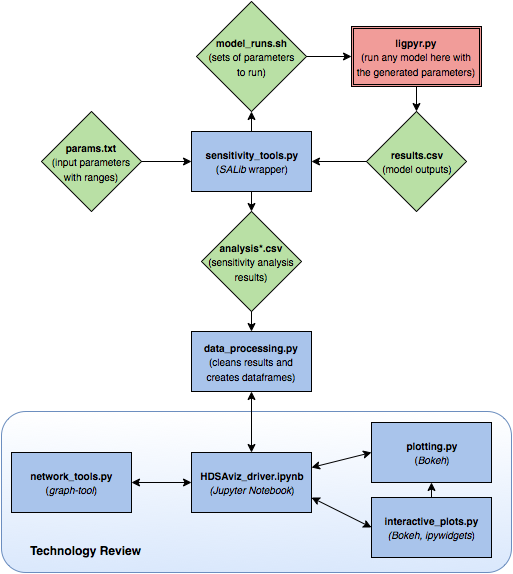

The diagram above was exported from draw.io. Its source (the exported page's mxGraphModel, read from the mxfile embedded in the PNG):
<mxGraphModel dx="848" dy="751" grid="1" gridSize="10" guides="1" tooltips="1" connect="1" arrows="1" fold="1" page="1" pageScale="1" pageWidth="826" pageHeight="1169" background="#ffffff" math="0">
  <root>
    <mxCell id="0" />
    <mxCell id="1" parent="0" />
    <mxCell id="2" value="" style="rounded=1;whiteSpace=wrap;html=1;plain-blue;gradientColor=#FFFFFF;gradientDirection=north;" vertex="1" parent="1">
      <mxGeometry x="35" y="440" width="510" height="161" as="geometry" />
    </mxCell>
    <mxCell id="3" value="&lt;font style=&quot;font-size: 10px&quot;&gt;&lt;b&gt;sensitivity_tools.py&lt;/b&gt;&lt;br&gt;(&lt;i&gt;SALib&lt;/i&gt; wrapper)&lt;br&gt;&lt;/font&gt;" style="whiteSpace=wrap;html=1;fillColor=#A9C4EB;" vertex="1" parent="1">
      <mxGeometry x="225" y="160" width="120" height="60" as="geometry" />
    </mxCell>
    <mxCell id="4" value="&lt;font style=&quot;font-size: 10px&quot;&gt;&lt;b&gt;params.txt&lt;/b&gt;&lt;br&gt;(input parameters with ranges)&lt;br&gt;&lt;/font&gt;" style="rhombus;whiteSpace=wrap;html=1;fillColor=#B9E0A5;strokeColor=#000000;" vertex="1" parent="1">
      <mxGeometry x="75" y="140" width="100" height="100" as="geometry" />
    </mxCell>
    <mxCell id="5" value="" style="endArrow=classic;html=1;exitX=1;exitY=0.5;entryX=0;entryY=0.5;" edge="1" source="4" target="3" parent="1">
      <mxGeometry x="175" y="190" width="50" height="50" as="geometry">
        <mxPoint x="-105" y="70" as="sourcePoint" />
        <mxPoint x="-55" y="20" as="targetPoint" />
      </mxGeometry>
    </mxCell>
    <mxCell id="6" value="" style="endArrow=classic;html=1;exitX=0.5;exitY=0;entryX=0.5;entryY=1;" edge="1" source="3" target="25" parent="1">
      <mxGeometry x="285" y="140" width="50" height="50" as="geometry">
        <mxPoint x="255" y="170" as="sourcePoint" />
        <mxPoint x="285" y="110" as="targetPoint" />
      </mxGeometry>
    </mxCell>
    <mxCell id="7" value="&lt;b&gt;&lt;font style=&quot;font-size: 10px&quot;&gt;ligpyr.py&lt;/font&gt;&lt;/b&gt;&lt;font style=&quot;font-size: 10px&quot;&gt;&lt;br&gt;(run any model here with the generated parameters)&lt;br&gt;&lt;/font&gt;" style="shape=ext;double=1;whiteSpace=wrap;html=1;fillColor=#F19C99;" vertex="1" parent="1">
      <mxGeometry x="385" y="55" width="130" height="60" as="geometry" />
    </mxCell>
    <mxCell id="8" value="" style="endArrow=classic;html=1;exitX=1;exitY=0.5;entryX=0;entryY=0.5;" edge="1" source="25" target="7" parent="1">
      <mxGeometry x="340" y="85" width="50" height="50" as="geometry">
        <mxPoint x="345" y="70" as="sourcePoint" />
        <mxPoint x="415" y="90" as="targetPoint" />
      </mxGeometry>
    </mxCell>
    <mxCell id="9" value="&lt;font style=&quot;font-size: 10px&quot;&gt;&lt;b&gt;results.csv&lt;/b&gt;&lt;br&gt;(model outputs)&lt;/font&gt;&lt;br&gt;" style="rhombus;whiteSpace=wrap;html=1;fillColor=#B9E0A5;" vertex="1" parent="1">
      <mxGeometry x="400" y="140" width="100" height="100" as="geometry" />
    </mxCell>
    <mxCell id="10" value="" style="endArrow=classic;html=1;exitX=0.5;exitY=1;entryX=0.5;entryY=0;" edge="1" source="7" target="9" parent="1">
      <mxGeometry x="450" y="115" width="50" height="50" as="geometry">
        <mxPoint x="-105" y="70" as="sourcePoint" />
        <mxPoint x="-55" y="20" as="targetPoint" />
      </mxGeometry>
    </mxCell>
    <mxCell id="11" value="" style="endArrow=classic;html=1;exitX=0;exitY=0.5;entryX=1;entryY=0.5;" edge="1" source="9" target="3" parent="1">
      <mxGeometry x="345" y="190" width="50" height="50" as="geometry">
        <mxPoint x="485" y="200" as="sourcePoint" />
        <mxPoint x="475" y="240" as="targetPoint" />
      </mxGeometry>
    </mxCell>
    <mxCell id="12" value="&lt;font style=&quot;font-size: 10px&quot;&gt;&lt;b&gt;analysis*.csv&lt;/b&gt;&lt;br&gt;(sensitivity analysis results)&lt;br&gt;&lt;/font&gt;" style="rhombus;whiteSpace=wrap;html=1;fillColor=#B9E0A5;" vertex="1" parent="1">
      <mxGeometry x="235" y="240" width="100" height="100" as="geometry" />
    </mxCell>
    <mxCell id="13" value="" style="endArrow=classic;html=1;exitX=0.5;exitY=1;entryX=0.5;entryY=0;" edge="1" source="3" target="12" parent="1">
      <mxGeometry x="285" y="220" width="50" height="50" as="geometry">
        <mxPoint x="75" y="330" as="sourcePoint" />
        <mxPoint x="125" y="280" as="targetPoint" />
      </mxGeometry>
    </mxCell>
    <mxCell id="14" value="&lt;font style=&quot;font-size: 10px&quot;&gt;&lt;b&gt;plotting.py&lt;/b&gt;&lt;br&gt;(&lt;i&gt;Bokeh&lt;/i&gt;)&lt;br&gt;&lt;/font&gt;" style="whiteSpace=wrap;html=1;fillColor=#A9C4EB;" vertex="1" parent="1">
      <mxGeometry x="405" y="451" width="120" height="60" as="geometry" />
    </mxCell>
    <mxCell id="15" value="&lt;font style=&quot;font-size: 10px&quot;&gt;&lt;b&gt;data_processing.py&lt;/b&gt;&lt;br&gt;(cleans results and creates dataframes)&lt;br&gt;&lt;/font&gt;" style="whiteSpace=wrap;html=1;fillColor=#A9C4EB;" vertex="1" parent="1">
      <mxGeometry x="225" y="360" width="120" height="60" as="geometry" />
    </mxCell>
    <mxCell id="16" value="&lt;font style=&quot;font-size: 10px&quot;&gt;&lt;b&gt;interactive_plots.py&lt;/b&gt;&lt;br&gt;&lt;i&gt;(Bokeh, ipywidgets&lt;/i&gt;)&lt;br&gt;&lt;/font&gt;" style="whiteSpace=wrap;html=1;fillColor=#A9C4EB;" vertex="1" parent="1">
      <mxGeometry x="405" y="526" width="120" height="60" as="geometry" />
    </mxCell>
    <mxCell id="17" value="&lt;font style=&quot;font-size: 10px&quot;&gt;&lt;b&gt;network_tools.py&lt;/b&gt;&lt;br&gt;(&lt;i&gt;graph-tool&lt;/i&gt;)&lt;br&gt;&lt;/font&gt;" style="whiteSpace=wrap;html=1;fillColor=#A9C4EB;" vertex="1" parent="1">
      <mxGeometry x="45" y="481" width="120" height="60" as="geometry" />
    </mxCell>
    <mxCell id="18" value="&lt;font style=&quot;font-size: 10px&quot;&gt;&lt;b&gt;HDSAviz_driver.ipynb&lt;/b&gt;&lt;br&gt;&lt;i&gt;(Jupyter Notebook&lt;/i&gt;)&lt;br&gt;&lt;/font&gt;" style="whiteSpace=wrap;html=1;fillColor=#A9C4EB;" vertex="1" parent="1">
      <mxGeometry x="225" y="481" width="120" height="60" as="geometry" />
    </mxCell>
    <mxCell id="19" value="" style="endArrow=classic;html=1;exitX=0.5;exitY=1;entryX=0.5;entryY=0;" edge="1" source="12" target="15" parent="1">
      <mxGeometry x="285" y="340" width="50" height="50" as="geometry">
        <mxPoint x="-105" y="90" as="sourcePoint" />
        <mxPoint x="-55" y="40" as="targetPoint" />
      </mxGeometry>
    </mxCell>
    <mxCell id="20" value="" style="endArrow=classic;startArrow=classic;html=1;entryX=0.5;entryY=1;exitX=0.5;exitY=0;" edge="1" source="18" target="15" parent="1">
      <mxGeometry x="285" y="420" width="50" height="50" as="geometry">
        <mxPoint x="-15" y="90" as="sourcePoint" />
        <mxPoint x="35" y="40" as="targetPoint" />
      </mxGeometry>
    </mxCell>
    <mxCell id="21" value="" style="endArrow=classic;startArrow=classic;html=1;entryX=0;entryY=0.5;exitX=1;exitY=0.25;" edge="1" source="18" target="14" parent="1">
      <mxGeometry x="345" y="481" width="50" height="50" as="geometry">
        <mxPoint x="-15" y="91" as="sourcePoint" />
        <mxPoint x="35" y="41" as="targetPoint" />
      </mxGeometry>
    </mxCell>
    <mxCell id="22" value="" style="endArrow=classic;startArrow=classic;html=1;exitX=1;exitY=0.75;entryX=0;entryY=0.5;" edge="1" source="18" target="16" parent="1">
      <mxGeometry x="345" y="526" width="50" height="50" as="geometry">
        <mxPoint x="-15" y="91" as="sourcePoint" />
        <mxPoint x="35" y="41" as="targetPoint" />
      </mxGeometry>
    </mxCell>
    <mxCell id="23" value="" style="endArrow=classic;html=1;exitX=0.5;exitY=0;entryX=0.5;entryY=1;" edge="1" source="16" target="14" parent="1">
      <mxGeometry x="465" y="511" width="50" height="50" as="geometry">
        <mxPoint x="-15" y="91" as="sourcePoint" />
        <mxPoint x="471" y="512" as="targetPoint" />
      </mxGeometry>
    </mxCell>
    <mxCell id="24" value="" style="endArrow=classic;startArrow=classic;html=1;entryX=0;entryY=0.5;exitX=1;exitY=0.5;" edge="1" source="17" target="18" parent="1">
      <mxGeometry x="165" y="511" width="50" height="50" as="geometry">
        <mxPoint x="-15" y="91" as="sourcePoint" />
        <mxPoint x="35" y="41" as="targetPoint" />
      </mxGeometry>
    </mxCell>
    <mxCell id="25" value="&lt;font style=&quot;font-size: 10px&quot;&gt;&lt;b&gt;model_runs.sh&lt;/b&gt;&lt;br&gt;(sets of parameters&lt;br&gt;to run)&lt;br&gt;&lt;/font&gt;" style="rhombus;whiteSpace=wrap;html=1;fillColor=#B9E0A5;" vertex="1" parent="1">
      <mxGeometry x="230" y="30" width="110" height="110" as="geometry" />
    </mxCell>
    <mxCell id="26" value="&lt;b&gt;Technology Review&lt;br&gt;&lt;br&gt;&lt;/b&gt;" style="text;html=1;resizable=0;points=[];autosize=1;align=left;verticalAlign=top;spacingTop=-4;" vertex="1" parent="1">
      <mxGeometry x="62" y="572" width="121" height="28" as="geometry" />
    </mxCell>
  </root>
</mxGraphModel>